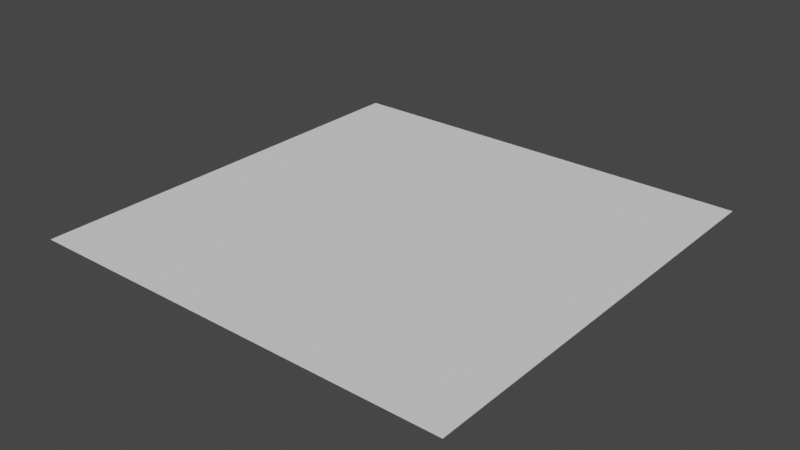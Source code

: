 # Source: Floor_1a.blend  (saved by Blender 3.0.42; exported with 4.5.12 LTS)
import bpy
from mathutils import Matrix  # noqa: F401  (used for matrix-valued properties, if any)

bpy.ops.wm.read_factory_settings(use_empty=True)
scene = bpy.context.scene
scene.name = 'Scene'

# ---- collections
col_collection = bpy.data.collections.new('Collection'); scene.collection.children.link(col_collection)

# ---- world
world_world = bpy.data.worlds.new('World'); scene.world = world_world
world_world.use_nodes = True; world_world.node_tree.nodes.clear()
_N = world_world.node_tree.nodes; _L = world_world.node_tree.links
n0 = _N.new('ShaderNodeOutputWorld'); n0.name = 'World Output'; n0.location = (300, 300)
n1 = _N.new('ShaderNodeBackground'); n1.name = 'Background'; n1.location = (10, 300)
n1.inputs[0].default_value = (0.05088, 0.05088, 0.05088, 1.0)
_L.new(n1.outputs[0], n0.inputs[0])
n0.is_active_output = True
world_world.color = (0.05088, 0.05088, 0.05088)
world_world.use_sun_shadow = False
world_world.sun_shadow_jitter_overblur = 0.0

# ---- meshes
me_plane = bpy.data.meshes.new('Plane')
me_plane.from_pydata([(-10.0, -10.0, 0.0), (10.0, -10.0, 0.0), (-10.0, 10.0, 0.0), (10.0, 10.0, 0.0)], [], [(0, 1, 3, 2)])
_uv = me_plane.uv_layers.new(name='UVMap')
_uv.uv.foreach_set('vector', [-7.5, -7.5, 8.5, -7.5, 8.5, 8.5, -7.5, 8.5])
me_plane.use_remesh_fix_poles = True
me_plane.use_remesh_preserve_attributes = False
me_plane.update()

# ---- objects
ob_plane = bpy.data.objects.new('Plane', me_plane)

# ---- transforms, parenting, visibility, modifiers, constraints
ob_plane.location = (0.0, 0.0, 0.0)

# ---- collection membership
col_collection.objects.link(ob_plane)

# ---- scene / render settings (as saved in the file)
scene.frame_start = 1; scene.frame_end = 250; scene.frame_set(1)
scene.render.engine = 'BLENDER_EEVEE_NEXT'
scene.cycles.sampling_pattern = 'TABULATED_SOBOL'
scene.cycles.use_light_tree = False
scene.view_settings.view_transform = 'Filmic'
bpy.context.view_layer.update()

# ---- added for rendering (the .blend has no active camera and no usable light): camera, sun
cam_auto = bpy.data.cameras.new('AutoCamera')
cam_auto.lens = 50.0
cam_auto.sensor_width = 36.0
cam_auto.clip_end = 1000.0
ob_auto_camera = bpy.data.objects.new('AutoCamera', cam_auto)
scene.collection.objects.link(ob_auto_camera)
ob_auto_camera.location = (26.1693, -31.4032, 20.9354)
ob_auto_camera.rotation_euler = (1.09748, -7.21219e-08, 0.694738)
scene.camera = ob_auto_camera
light_auto_sun = bpy.data.lights.new('AutoSun', 'SUN')
light_auto_sun.energy = 3.0
light_auto_sun.angle = 0.0523599
ob_auto_sun = bpy.data.objects.new('AutoSun', light_auto_sun)
scene.collection.objects.link(ob_auto_sun)
ob_auto_sun.rotation_euler = (0.872665, 0.174533, 0.523599)
bpy.context.view_layer.update()
